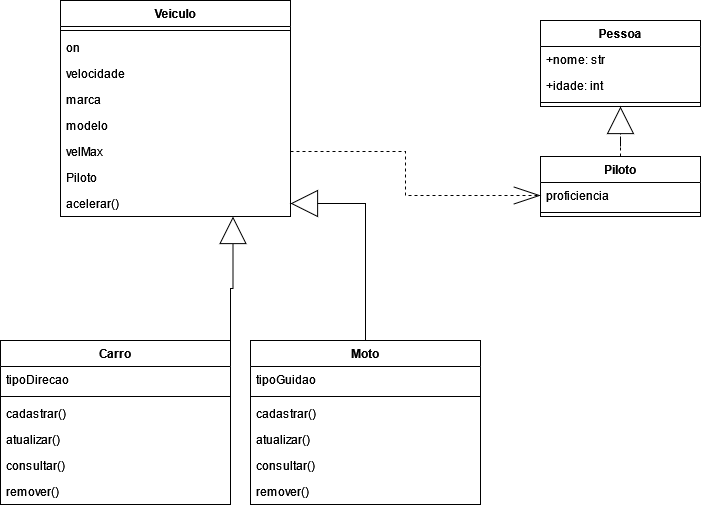

The diagram above was exported from draw.io. Its source (the exported page's mxGraphModel, read from the mxfile embedded in the PNG):
<mxGraphModel dx="1422" dy="712" grid="1" gridSize="10" guides="1" tooltips="1" connect="1" arrows="1" fold="1" page="1" pageScale="1" pageWidth="827" pageHeight="1169" math="0" shadow="0">
  <root>
    <mxCell id="0" />
    <mxCell id="1" parent="0" />
    <mxCell id="guAf02Id_SB7reMIsKbB-44" style="edgeStyle=orthogonalEdgeStyle;rounded=0;orthogonalLoop=1;jettySize=auto;html=1;exitX=1;exitY=0;exitDx=0;exitDy=0;entryX=0.75;entryY=1;entryDx=0;entryDy=0;endArrow=block;endFill=0;endSize=25;" edge="1" parent="1" source="wVX7Q9KsN-t6iWHHb7O7-2" target="guAf02Id_SB7reMIsKbB-10">
      <mxGeometry relative="1" as="geometry" />
    </mxCell>
    <mxCell id="wVX7Q9KsN-t6iWHHb7O7-2" value="Carro" style="swimlane;fontStyle=1;align=center;verticalAlign=top;childLayout=stackLayout;horizontal=1;startSize=26;horizontalStack=0;resizeParent=1;resizeParentMax=0;resizeLast=0;collapsible=1;marginBottom=0;" parent="1" vertex="1">
      <mxGeometry x="30" y="390" width="230" height="164" as="geometry">
        <mxRectangle x="320" y="40" width="60" height="26" as="alternateBounds" />
      </mxGeometry>
    </mxCell>
    <mxCell id="wVX7Q9KsN-t6iWHHb7O7-3" value="tipoDirecao" style="text;strokeColor=none;fillColor=none;align=left;verticalAlign=top;spacingLeft=4;spacingRight=4;overflow=hidden;rotatable=0;points=[[0,0.5],[1,0.5]];portConstraint=eastwest;" parent="wVX7Q9KsN-t6iWHHb7O7-2" vertex="1">
      <mxGeometry y="26" width="230" height="26" as="geometry" />
    </mxCell>
    <mxCell id="wVX7Q9KsN-t6iWHHb7O7-4" value="" style="line;strokeWidth=1;fillColor=none;align=left;verticalAlign=middle;spacingTop=-1;spacingLeft=3;spacingRight=3;rotatable=0;labelPosition=right;points=[];portConstraint=eastwest;" parent="wVX7Q9KsN-t6iWHHb7O7-2" vertex="1">
      <mxGeometry y="52" width="230" height="8" as="geometry" />
    </mxCell>
    <mxCell id="guAf02Id_SB7reMIsKbB-21" value="cadastrar()" style="text;strokeColor=none;fillColor=none;align=left;verticalAlign=top;spacingLeft=4;spacingRight=4;overflow=hidden;rotatable=0;points=[[0,0.5],[1,0.5]];portConstraint=eastwest;" vertex="1" parent="wVX7Q9KsN-t6iWHHb7O7-2">
      <mxGeometry y="60" width="230" height="26" as="geometry" />
    </mxCell>
    <mxCell id="guAf02Id_SB7reMIsKbB-25" value="atualizar()" style="text;strokeColor=none;fillColor=none;align=left;verticalAlign=top;spacingLeft=4;spacingRight=4;overflow=hidden;rotatable=0;points=[[0,0.5],[1,0.5]];portConstraint=eastwest;" vertex="1" parent="wVX7Q9KsN-t6iWHHb7O7-2">
      <mxGeometry y="86" width="230" height="26" as="geometry" />
    </mxCell>
    <mxCell id="guAf02Id_SB7reMIsKbB-28" value="consultar()" style="text;strokeColor=none;fillColor=none;align=left;verticalAlign=top;spacingLeft=4;spacingRight=4;overflow=hidden;rotatable=0;points=[[0,0.5],[1,0.5]];portConstraint=eastwest;" vertex="1" parent="wVX7Q9KsN-t6iWHHb7O7-2">
      <mxGeometry y="112" width="230" height="26" as="geometry" />
    </mxCell>
    <mxCell id="guAf02Id_SB7reMIsKbB-26" value="remover()" style="text;strokeColor=none;fillColor=none;align=left;verticalAlign=top;spacingLeft=4;spacingRight=4;overflow=hidden;rotatable=0;points=[[0,0.5],[1,0.5]];portConstraint=eastwest;" vertex="1" parent="wVX7Q9KsN-t6iWHHb7O7-2">
      <mxGeometry y="138" width="230" height="26" as="geometry" />
    </mxCell>
    <mxCell id="guAf02Id_SB7reMIsKbB-53" style="edgeStyle=orthogonalEdgeStyle;rounded=0;orthogonalLoop=1;jettySize=auto;html=1;exitX=0.5;exitY=0;exitDx=0;exitDy=0;dashed=1;endArrow=block;endFill=0;startSize=6;endSize=25;" edge="1" parent="1" source="wVX7Q9KsN-t6iWHHb7O7-6" target="guAf02Id_SB7reMIsKbB-46">
      <mxGeometry relative="1" as="geometry" />
    </mxCell>
    <mxCell id="wVX7Q9KsN-t6iWHHb7O7-6" value="Piloto" style="swimlane;fontStyle=1;align=center;verticalAlign=top;childLayout=stackLayout;horizontal=1;startSize=26;horizontalStack=0;resizeParent=1;resizeParentMax=0;resizeLast=0;collapsible=1;marginBottom=0;" parent="1" vertex="1">
      <mxGeometry x="570" y="206" width="160" height="60" as="geometry" />
    </mxCell>
    <mxCell id="guAf02Id_SB7reMIsKbB-16" value="proficiencia" style="text;strokeColor=none;fillColor=none;align=left;verticalAlign=top;spacingLeft=4;spacingRight=4;overflow=hidden;rotatable=0;points=[[0,0.5],[1,0.5]];portConstraint=eastwest;" vertex="1" parent="wVX7Q9KsN-t6iWHHb7O7-6">
      <mxGeometry y="26" width="160" height="26" as="geometry" />
    </mxCell>
    <mxCell id="wVX7Q9KsN-t6iWHHb7O7-8" value="" style="line;strokeWidth=1;fillColor=none;align=left;verticalAlign=middle;spacingTop=-1;spacingLeft=3;spacingRight=3;rotatable=0;labelPosition=right;points=[];portConstraint=eastwest;" parent="wVX7Q9KsN-t6iWHHb7O7-6" vertex="1">
      <mxGeometry y="52" width="160" height="8" as="geometry" />
    </mxCell>
    <mxCell id="guAf02Id_SB7reMIsKbB-10" value="Veiculo" style="swimlane;fontStyle=1;align=center;verticalAlign=top;childLayout=stackLayout;horizontal=1;startSize=26;horizontalStack=0;resizeParent=1;resizeParentMax=0;resizeLast=0;collapsible=1;marginBottom=0;" vertex="1" parent="1">
      <mxGeometry x="90" y="50" width="230" height="216" as="geometry">
        <mxRectangle x="320" y="40" width="60" height="26" as="alternateBounds" />
      </mxGeometry>
    </mxCell>
    <mxCell id="guAf02Id_SB7reMIsKbB-11" value="" style="line;strokeWidth=1;fillColor=none;align=left;verticalAlign=middle;spacingTop=-1;spacingLeft=3;spacingRight=3;rotatable=0;labelPosition=right;points=[];portConstraint=eastwest;" vertex="1" parent="guAf02Id_SB7reMIsKbB-10">
      <mxGeometry y="26" width="230" height="8" as="geometry" />
    </mxCell>
    <mxCell id="guAf02Id_SB7reMIsKbB-12" value="on" style="text;strokeColor=none;fillColor=none;align=left;verticalAlign=top;spacingLeft=4;spacingRight=4;overflow=hidden;rotatable=0;points=[[0,0.5],[1,0.5]];portConstraint=eastwest;" vertex="1" parent="guAf02Id_SB7reMIsKbB-10">
      <mxGeometry y="34" width="230" height="26" as="geometry" />
    </mxCell>
    <mxCell id="guAf02Id_SB7reMIsKbB-13" value="velocidade" style="text;strokeColor=none;fillColor=none;align=left;verticalAlign=top;spacingLeft=4;spacingRight=4;overflow=hidden;rotatable=0;points=[[0,0.5],[1,0.5]];portConstraint=eastwest;" vertex="1" parent="guAf02Id_SB7reMIsKbB-10">
      <mxGeometry y="60" width="230" height="26" as="geometry" />
    </mxCell>
    <mxCell id="guAf02Id_SB7reMIsKbB-14" value="marca" style="text;strokeColor=none;fillColor=none;align=left;verticalAlign=top;spacingLeft=4;spacingRight=4;overflow=hidden;rotatable=0;points=[[0,0.5],[1,0.5]];portConstraint=eastwest;" vertex="1" parent="guAf02Id_SB7reMIsKbB-10">
      <mxGeometry y="86" width="230" height="26" as="geometry" />
    </mxCell>
    <mxCell id="guAf02Id_SB7reMIsKbB-15" value="modelo" style="text;strokeColor=none;fillColor=none;align=left;verticalAlign=top;spacingLeft=4;spacingRight=4;overflow=hidden;rotatable=0;points=[[0,0.5],[1,0.5]];portConstraint=eastwest;" vertex="1" parent="guAf02Id_SB7reMIsKbB-10">
      <mxGeometry y="112" width="230" height="26" as="geometry" />
    </mxCell>
    <mxCell id="guAf02Id_SB7reMIsKbB-17" value="velMax" style="text;strokeColor=none;fillColor=none;align=left;verticalAlign=top;spacingLeft=4;spacingRight=4;overflow=hidden;rotatable=0;points=[[0,0.5],[1,0.5]];portConstraint=eastwest;" vertex="1" parent="guAf02Id_SB7reMIsKbB-10">
      <mxGeometry y="138" width="230" height="26" as="geometry" />
    </mxCell>
    <mxCell id="guAf02Id_SB7reMIsKbB-19" value="Piloto" style="text;strokeColor=none;fillColor=none;align=left;verticalAlign=top;spacingLeft=4;spacingRight=4;overflow=hidden;rotatable=0;points=[[0,0.5],[1,0.5]];portConstraint=eastwest;" vertex="1" parent="guAf02Id_SB7reMIsKbB-10">
      <mxGeometry y="164" width="230" height="26" as="geometry" />
    </mxCell>
    <mxCell id="guAf02Id_SB7reMIsKbB-24" value="acelerar()" style="text;strokeColor=none;fillColor=none;align=left;verticalAlign=top;spacingLeft=4;spacingRight=4;overflow=hidden;rotatable=0;points=[[0,0.5],[1,0.5]];portConstraint=eastwest;" vertex="1" parent="guAf02Id_SB7reMIsKbB-10">
      <mxGeometry y="190" width="230" height="26" as="geometry" />
    </mxCell>
    <mxCell id="guAf02Id_SB7reMIsKbB-45" style="edgeStyle=orthogonalEdgeStyle;rounded=0;orthogonalLoop=1;jettySize=auto;html=1;entryX=1;entryY=0.5;entryDx=0;entryDy=0;endArrow=block;endFill=0;startSize=6;endSize=25;" edge="1" parent="1" source="guAf02Id_SB7reMIsKbB-30" target="guAf02Id_SB7reMIsKbB-24">
      <mxGeometry relative="1" as="geometry" />
    </mxCell>
    <mxCell id="guAf02Id_SB7reMIsKbB-30" value="Moto" style="swimlane;fontStyle=1;align=center;verticalAlign=top;childLayout=stackLayout;horizontal=1;startSize=26;horizontalStack=0;resizeParent=1;resizeParentMax=0;resizeLast=0;collapsible=1;marginBottom=0;" vertex="1" parent="1">
      <mxGeometry x="280" y="390" width="230" height="164" as="geometry">
        <mxRectangle x="320" y="40" width="60" height="26" as="alternateBounds" />
      </mxGeometry>
    </mxCell>
    <mxCell id="guAf02Id_SB7reMIsKbB-31" value="tipoGuidao" style="text;strokeColor=none;fillColor=none;align=left;verticalAlign=top;spacingLeft=4;spacingRight=4;overflow=hidden;rotatable=0;points=[[0,0.5],[1,0.5]];portConstraint=eastwest;" vertex="1" parent="guAf02Id_SB7reMIsKbB-30">
      <mxGeometry y="26" width="230" height="26" as="geometry" />
    </mxCell>
    <mxCell id="guAf02Id_SB7reMIsKbB-32" value="" style="line;strokeWidth=1;fillColor=none;align=left;verticalAlign=middle;spacingTop=-1;spacingLeft=3;spacingRight=3;rotatable=0;labelPosition=right;points=[];portConstraint=eastwest;" vertex="1" parent="guAf02Id_SB7reMIsKbB-30">
      <mxGeometry y="52" width="230" height="8" as="geometry" />
    </mxCell>
    <mxCell id="guAf02Id_SB7reMIsKbB-33" value="cadastrar()" style="text;strokeColor=none;fillColor=none;align=left;verticalAlign=top;spacingLeft=4;spacingRight=4;overflow=hidden;rotatable=0;points=[[0,0.5],[1,0.5]];portConstraint=eastwest;" vertex="1" parent="guAf02Id_SB7reMIsKbB-30">
      <mxGeometry y="60" width="230" height="26" as="geometry" />
    </mxCell>
    <mxCell id="guAf02Id_SB7reMIsKbB-34" value="atualizar()" style="text;strokeColor=none;fillColor=none;align=left;verticalAlign=top;spacingLeft=4;spacingRight=4;overflow=hidden;rotatable=0;points=[[0,0.5],[1,0.5]];portConstraint=eastwest;" vertex="1" parent="guAf02Id_SB7reMIsKbB-30">
      <mxGeometry y="86" width="230" height="26" as="geometry" />
    </mxCell>
    <mxCell id="guAf02Id_SB7reMIsKbB-35" value="consultar()" style="text;strokeColor=none;fillColor=none;align=left;verticalAlign=top;spacingLeft=4;spacingRight=4;overflow=hidden;rotatable=0;points=[[0,0.5],[1,0.5]];portConstraint=eastwest;" vertex="1" parent="guAf02Id_SB7reMIsKbB-30">
      <mxGeometry y="112" width="230" height="26" as="geometry" />
    </mxCell>
    <mxCell id="guAf02Id_SB7reMIsKbB-36" value="remover()" style="text;strokeColor=none;fillColor=none;align=left;verticalAlign=top;spacingLeft=4;spacingRight=4;overflow=hidden;rotatable=0;points=[[0,0.5],[1,0.5]];portConstraint=eastwest;" vertex="1" parent="guAf02Id_SB7reMIsKbB-30">
      <mxGeometry y="138" width="230" height="26" as="geometry" />
    </mxCell>
    <mxCell id="guAf02Id_SB7reMIsKbB-46" value="Pessoa" style="swimlane;fontStyle=1;align=center;verticalAlign=top;childLayout=stackLayout;horizontal=1;startSize=26;horizontalStack=0;resizeParent=1;resizeParentMax=0;resizeLast=0;collapsible=1;marginBottom=0;" vertex="1" parent="1">
      <mxGeometry x="570" y="70" width="160" height="86" as="geometry" />
    </mxCell>
    <mxCell id="guAf02Id_SB7reMIsKbB-47" value="+nome: str" style="text;strokeColor=none;fillColor=none;align=left;verticalAlign=top;spacingLeft=4;spacingRight=4;overflow=hidden;rotatable=0;points=[[0,0.5],[1,0.5]];portConstraint=eastwest;" vertex="1" parent="guAf02Id_SB7reMIsKbB-46">
      <mxGeometry y="26" width="160" height="26" as="geometry" />
    </mxCell>
    <mxCell id="guAf02Id_SB7reMIsKbB-48" value="+idade: int" style="text;strokeColor=none;fillColor=none;align=left;verticalAlign=top;spacingLeft=4;spacingRight=4;overflow=hidden;rotatable=0;points=[[0,0.5],[1,0.5]];portConstraint=eastwest;" vertex="1" parent="guAf02Id_SB7reMIsKbB-46">
      <mxGeometry y="52" width="160" height="26" as="geometry" />
    </mxCell>
    <mxCell id="guAf02Id_SB7reMIsKbB-49" value="" style="line;strokeWidth=1;fillColor=none;align=left;verticalAlign=middle;spacingTop=-1;spacingLeft=3;spacingRight=3;rotatable=0;labelPosition=right;points=[];portConstraint=eastwest;" vertex="1" parent="guAf02Id_SB7reMIsKbB-46">
      <mxGeometry y="78" width="160" height="8" as="geometry" />
    </mxCell>
    <mxCell id="guAf02Id_SB7reMIsKbB-52" style="edgeStyle=orthogonalEdgeStyle;rounded=0;orthogonalLoop=1;jettySize=auto;html=1;exitX=1;exitY=0.5;exitDx=0;exitDy=0;entryX=0;entryY=0.5;entryDx=0;entryDy=0;endArrow=openThin;endFill=0;startSize=6;endSize=25;dashed=1;" edge="1" parent="1" source="guAf02Id_SB7reMIsKbB-17" target="guAf02Id_SB7reMIsKbB-16">
      <mxGeometry relative="1" as="geometry" />
    </mxCell>
  </root>
</mxGraphModel>